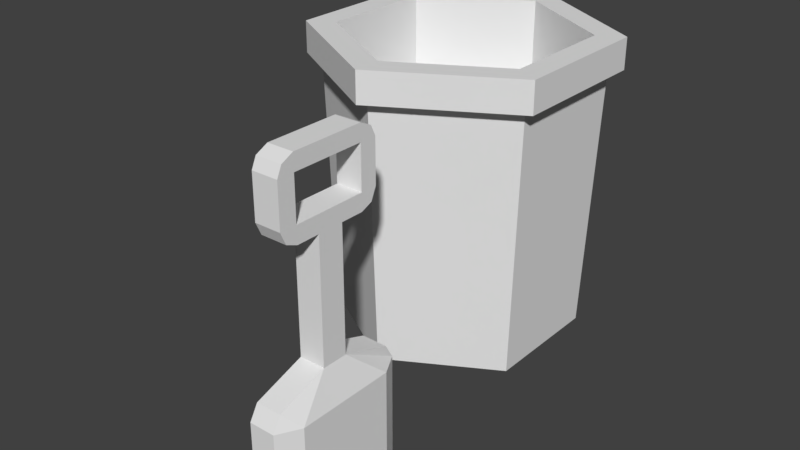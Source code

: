 # Source: pale_and_spade.blend  (saved by Blender 2.79.0; exported with 4.5.12 LTS)
import bpy
from mathutils import Matrix  # noqa: F401  (used for matrix-valued properties, if any)

bpy.ops.wm.read_factory_settings(use_empty=True)
scene = bpy.context.scene
scene.name = 'Scene'

# ---- collections
col_collection_1 = bpy.data.collections.new('Collection 1'); scene.collection.children.link(col_collection_1)

# ---- materials (node trees are filled in below, after node groups)
mat_beach_objects = bpy.data.materials.new('beach_objects')
mat_beach_objects.alpha_threshold = 0.0
mat_beach_objects.use_transparent_shadow = False
mat_beach_objects.roughness = 0.5
mat_beach_objects.line_color = (0.0, 0.0, 0.0, 1.0)

# ---- material node trees

# ---- world
world_world = bpy.data.worlds.new('World'); scene.world = world_world
world_world.color = (0.05088, 0.05088, 0.05088)
world_world.use_sun_shadow = False
world_world.sun_shadow_jitter_overblur = 0.0
world_world.cycles.sampling_method = 'MANUAL'

# ---- meshes
me_pale_and_spade = bpy.data.meshes.new('pale_and_spade')
me_pale_and_spade.from_pydata([(0.0, 0.662, 0.3769), (0.3562, 0.4563, 0.3769), (0.0, 0.5934, -0.365), (0.0, 0.6217, 0.3769), (0.2968, 0.422, -0.365), (0.3213, 0.4362, 0.3769), (0.2968, 0.07939, -0.365), (0.3213, 0.06524, 0.3769), (0.0, -0.09194, -0.365), (0.0, -0.1202, 0.3769), (-0.2968, 0.07939, -0.365), (-0.3213, 0.06524, 0.3769), (-0.2968, 0.422, -0.365), (-0.3213, 0.4362, 0.3769), (0.3562, 0.04509, 0.3769), (0.0, -0.1605, 0.3769), (-0.3562, 0.04509, 0.3769), (-0.3562, 0.4563, 0.3769), (0.0, 0.662, 0.4634), (-0.3562, 0.4563, 0.4634), (-0.3562, 0.04509, 0.4634), (0.0, -0.1605, 0.4634), (0.3562, 0.04509, 0.4634), (0.3562, 0.4563, 0.4634), (0.0, 0.5823, 0.4634), (-0.2871, 0.4165, 0.4634), (-0.2871, 0.08495, 0.4634), (0.0, -0.08082, 0.4634), (0.2871, 0.08495, 0.4634), (0.2871, 0.4165, 0.4634), (0.0, 0.5823, 0.2024), (-0.2871, 0.4165, 0.2024), (-0.2871, 0.08495, 0.2024), (0.0, -0.08082, 0.2024), (0.2871, 0.08495, 0.2024), (0.2871, 0.4165, 0.2024), (0.1265, -0.4997, -0.09452), (0.1265, -0.4997, 0.2401), (0.1265, -0.4285, -0.09452), (0.1265, -0.4285, 0.2401), (0.1976, -0.4997, -0.09452), (0.1976, -0.4997, 0.2401), (0.1976, -0.4285, -0.09452), (0.1976, -0.4285, 0.2401), (0.1265, -0.563, 0.2864), (0.1265, -0.3652, 0.2401), (0.1976, -0.3652, 0.2401), (0.1976, -0.563, 0.2401), (0.1265, -0.563, 0.2401), (0.1265, -0.3652, 0.2864), (0.1976, -0.3652, 0.2864), (0.1976, -0.563, 0.2864), (0.1265, -0.3338, 0.253), (0.1976, -0.3338, 0.253), (0.1976, -0.5944, 0.253), (0.1265, -0.5944, 0.253), (0.1265, -0.3188, 0.2864), (0.1976, -0.3188, 0.2864), (0.1976, -0.6093, 0.2864), (0.1265, -0.6093, 0.2864), (0.1265, -0.3652, 0.4028), (0.1976, -0.3652, 0.4028), (0.1976, -0.563, 0.4028), (0.1265, -0.563, 0.4028), (0.1265, -0.3188, 0.4028), (0.1976, -0.3188, 0.4028), (0.1976, -0.6093, 0.4028), (0.1265, -0.6093, 0.4028), (0.1265, -0.3652, 0.4473), (0.1976, -0.3652, 0.4473), (0.1976, -0.563, 0.4473), (0.1265, -0.563, 0.4473), (0.1265, -0.332, 0.4313), (0.1976, -0.332, 0.4313), (0.1976, -0.5962, 0.4313), (0.1265, -0.5962, 0.4313), (0.147, -0.3246, -0.1827), (0.147, -0.6035, -0.1827), (0.2308, -0.3268, -0.1827), (0.2308, -0.6014, -0.1827), (0.1976, -0.2895, -0.1421), (0.1265, -0.2895, -0.1421), (0.1265, -0.6387, -0.1421), (0.1976, -0.6387, -0.1421), (0.1976, -0.2662, -0.1827), (0.1265, -0.2662, -0.1827), (0.1265, -0.662, -0.1827), (0.1976, -0.662, -0.1827), (0.147, -0.3246, -0.4634), (0.147, -0.6035, -0.4634), (0.2308, -0.3268, -0.4634), (0.2308, -0.6014, -0.4634), (0.1976, -0.2662, -0.4634), (0.1265, -0.2662, -0.4634), (0.1265, -0.662, -0.4634), (0.1976, -0.662, -0.4634)], [], [(14, 1, 23, 22), (5, 3, 0, 1), (2, 3, 5, 4), (1, 0, 18, 23), (3, 13, 17, 0), (4, 5, 7, 6), (17, 16, 20, 19), (7, 5, 1, 14), (6, 7, 9, 8), (22, 23, 29, 28), (13, 11, 16, 17), (8, 9, 11, 10), (11, 9, 15, 16), (16, 15, 21, 20), (10, 11, 13, 12), (15, 14, 22, 21), (9, 7, 14, 15), (12, 13, 3, 2), (36, 37, 39, 38), (0, 17, 19, 18), (27, 28, 34, 33), (20, 21, 27, 26), (18, 19, 25, 24), (23, 18, 24, 29), (21, 22, 28, 27), (19, 20, 26, 25), (35, 30, 31, 32, 33, 34), (25, 26, 32, 31), (28, 29, 35, 34), (26, 27, 33, 32), (24, 25, 31, 30), (29, 24, 30, 35), (38, 39, 43, 42), (42, 43, 41, 40), (40, 41, 37, 36), (40, 36, 82, 83), (41, 43, 50, 51), (50, 49, 44, 51), (39, 37, 44, 49), (41, 51, 47), (39, 49, 45), (48, 47, 54, 55), (51, 44, 63, 62), (37, 41, 47, 48), (44, 37, 48), (50, 43, 46), (43, 39, 45, 46), (55, 54, 58, 59), (53, 52, 56, 57), (44, 48, 55, 59), (50, 46, 53, 57), (58, 51, 62, 66), (46, 45, 52, 53), (45, 49, 56, 52), (47, 51, 58, 54), (65, 64, 72, 73), (63, 67, 75, 71), (56, 49, 60, 64), (59, 58, 66, 67), (44, 59, 67, 63), (49, 50, 61, 60), (50, 57, 65, 61), (57, 56, 64, 65), (70, 71, 75, 74), (68, 69, 73, 72), (68, 71, 70, 69), (64, 60, 68, 72), (66, 62, 70, 74), (67, 66, 74, 75), (60, 61, 62, 63), (61, 65, 73, 69), (69, 70, 62, 61), (63, 71, 68, 60), (85, 84, 92, 93), (86, 77, 89, 94), (36, 38, 76, 77), (42, 40, 79, 78), (83, 82, 86, 87), (81, 80, 84, 85), (42, 78, 84, 80), (36, 77, 86, 82), (38, 42, 80, 81), (76, 38, 81, 85), (79, 40, 83, 87), (79, 87, 95, 91), (84, 78, 90, 92), (78, 79, 91, 90), (77, 76, 88, 89), (87, 86, 94, 95), (76, 85, 93, 88)])
_uv = me_pale_and_spade.uv_layers.new(name='UVMap')
_uv.uv.foreach_set('vector', [0.9246, 0.9149, 0.9923, 0.9138, 0.9912, 0.9322, 0.9249, 0.9283, 0.64, 0.8989, 0.701, 0.9051, 0.7005, 0.9099, 0.6365, 0.9036, 0.7079, 0.787, 0.701, 0.9051, 0.64, 0.8989, 0.6572, 0.7812, 0.6365, 0.9036, 0.7005, 0.9099, 0.7005, 0.9229, 0.6345, 0.9214, 0.701, 0.9051, 0.7561, 0.9068, 0.7558, 0.9119, 0.7005, 0.9099, 0.9721, 0.7812, 0.9881, 0.9068, 0.9247, 0.9089, 0.914, 0.7874, 0.7558, 0.9119, 0.8114, 0.9132, 0.8117, 0.9269, 0.756, 0.9255, 0.9247, 0.9089, 0.9881, 0.9068, 0.9923, 0.9138, 0.9246, 0.9149, 0.914, 0.7874, 0.9247, 0.9089, 0.8676, 0.9086, 0.8618, 0.7905, 0.9249, 0.9283, 0.9912, 0.9322, 0.984, 0.9426, 0.9241, 0.9386, 0.7561, 0.9068, 0.8116, 0.908, 0.8114, 0.9132, 0.7558, 0.9119, 0.8618, 0.7905, 0.8676, 0.9086, 0.8116, 0.908, 0.81, 0.7913, 0.8116, 0.908, 0.8676, 0.9086, 0.8674, 0.9139, 0.8114, 0.9132, 0.8114, 0.9132, 0.8674, 0.9139, 0.868, 0.9277, 0.8117, 0.9269, 0.81, 0.7913, 0.8116, 0.908, 0.7561, 0.9068, 0.7587, 0.7902, 0.8674, 0.9139, 0.9246, 0.9149, 0.9249, 0.9283, 0.868, 0.9277, 0.8676, 0.9086, 0.9247, 0.9089, 0.9246, 0.9149, 0.8674, 0.9139, 0.7587, 0.7902, 0.7561, 0.9068, 0.701, 0.9051, 0.7079, 0.787, 0.8145, 0.7191, 0.9247, 0.7191, 0.9247, 0.6957, 0.8145, 0.6957, 0.7005, 0.9099, 0.7558, 0.9119, 0.756, 0.9255, 0.7005, 0.9229, 0.8673, 0.9388, 0.9241, 0.9386, 0.9208, 0.9851, 0.8645, 0.9829, 0.8117, 0.9269, 0.868, 0.9277, 0.8673, 0.9388, 0.8109, 0.938, 0.7005, 0.9229, 0.756, 0.9255, 0.7551, 0.9365, 0.6996, 0.9349, 0.6345, 0.9214, 0.7005, 0.9229, 0.6996, 0.9349, 0.6421, 0.9355, 0.868, 0.9277, 0.9249, 0.9283, 0.9241, 0.9386, 0.8673, 0.9388, 0.756, 0.9255, 0.8117, 0.9269, 0.8109, 0.938, 0.7551, 0.9365, 0.1766, 0.7919, 0.2293, 0.8832, 0.1766, 0.9745, 0.07115, 0.9745, 0.01844, 0.8832, 0.07115, 0.7919, 0.7551, 0.9365, 0.8109, 0.938, 0.8083, 0.9813, 0.7524, 0.9796, 0.9241, 0.9386, 0.984, 0.9426, 0.9805, 0.9895, 0.9208, 0.9851, 0.8109, 0.938, 0.8673, 0.9388, 0.8645, 0.9829, 0.8083, 0.9813, 0.6996, 0.9349, 0.7551, 0.9365, 0.7524, 0.9796, 0.6971, 0.978, 0.6421, 0.9355, 0.6996, 0.9349, 0.6971, 0.978, 0.642, 0.9772, 0.8145, 0.6957, 0.9247, 0.6957, 0.9247, 0.6957, 0.8145, 0.6957, 0.8145, 0.6957, 0.9247, 0.6957, 0.9247, 0.7191, 0.8145, 0.7191, 0.8145, 0.7191, 0.9247, 0.7191, 0.9247, 0.7191, 0.8145, 0.7191, 0.8145, 0.7191, 0.8145, 0.7191, 0.7988, 0.7649, 0.7988, 0.7649, 0.9247, 0.7191, 0.9247, 0.6957, 0.9399, 0.6748, 0.9399, 0.7399, 0.9399, 0.6748, 0.9399, 0.6748, 0.9399, 0.7399, 0.9399, 0.7399, 0.9247, 0.6957, 0.9247, 0.7191, 0.9399, 0.7399, 0.9399, 0.6748, 0.9247, 0.7191, 0.9399, 0.7399, 0.9247, 0.7399, 0.9247, 0.6957, 0.9399, 0.6748, 0.9247, 0.6748, 0.9247, 0.7399, 0.9247, 0.7399, 0.929, 0.7503, 0.929, 0.7503, 0.9399, 0.7399, 0.9399, 0.7399, 0.9783, 0.7399, 0.9783, 0.7399, 0.9247, 0.7191, 0.9247, 0.7191, 0.9247, 0.7399, 0.9247, 0.7399, 0.9399, 0.7399, 0.9247, 0.7191, 0.9247, 0.7399, 0.9399, 0.6748, 0.9247, 0.6957, 0.9247, 0.6748, 0.9247, 0.6957, 0.9247, 0.6957, 0.9247, 0.6748, 0.9247, 0.6748, 0.929, 0.7503, 0.929, 0.7503, 0.9399, 0.7552, 0.9399, 0.7552, 0.929, 0.6645, 0.929, 0.6645, 0.9399, 0.6596, 0.9399, 0.6596, 0.9399, 0.7399, 0.9247, 0.7399, 0.929, 0.7503, 0.9399, 0.7552, 0.9399, 0.6748, 0.9247, 0.6748, 0.929, 0.6645, 0.9399, 0.6596, 0.9399, 0.7552, 0.9399, 0.7399, 0.9783, 0.7399, 0.9783, 0.7552, 0.9247, 0.6748, 0.9247, 0.6748, 0.929, 0.6645, 0.929, 0.6645, 0.9247, 0.6748, 0.9399, 0.6748, 0.9399, 0.6596, 0.929, 0.6645, 0.9247, 0.7399, 0.9399, 0.7399, 0.9399, 0.7552, 0.929, 0.7503, 0.9783, 0.6596, 0.9783, 0.6596, 0.9877, 0.6639, 0.9877, 0.6639, 0.9783, 0.7399, 0.9783, 0.7552, 0.9877, 0.7509, 0.9929, 0.7399, 0.9399, 0.6596, 0.9399, 0.6748, 0.9783, 0.6748, 0.9783, 0.6596, 0.9399, 0.7552, 0.9399, 0.7552, 0.9783, 0.7552, 0.9783, 0.7552, 0.9399, 0.7399, 0.9399, 0.7552, 0.9783, 0.7552, 0.9783, 0.7399, 0.9399, 0.6748, 0.9399, 0.6748, 0.9783, 0.6748, 0.9783, 0.6748, 0.9399, 0.6748, 0.9399, 0.6596, 0.9783, 0.6596, 0.9783, 0.6748, 0.9399, 0.6596, 0.9399, 0.6596, 0.9783, 0.6596, 0.9783, 0.6596, 0.9929, 0.7399, 0.9929, 0.7399, 0.9877, 0.7509, 0.9877, 0.7509, 0.9929, 0.6748, 0.9929, 0.6748, 0.9877, 0.6639, 0.9877, 0.6639, 0.9929, 0.6748, 0.9929, 0.7399, 0.9929, 0.7399, 0.9929, 0.6748, 0.9783, 0.6596, 0.9783, 0.6748, 0.9929, 0.6748, 0.9877, 0.6639, 0.9783, 0.7552, 0.9783, 0.7399, 0.9929, 0.7399, 0.9877, 0.7509, 0.9783, 0.7552, 0.9783, 0.7552, 0.9877, 0.7509, 0.9877, 0.7509, 0.9783, 0.6748, 0.9783, 0.6748, 0.9783, 0.7399, 0.9783, 0.7399, 0.9783, 0.6748, 0.9783, 0.6596, 0.9877, 0.6639, 0.9929, 0.6748, 0.9929, 0.6748, 0.9929, 0.7399, 0.9783, 0.7399, 0.9783, 0.6748, 0.9783, 0.7399, 0.9929, 0.7399, 0.9929, 0.6748, 0.9783, 0.6748, 0.7855, 0.6422, 0.7855, 0.6422, 0.6931, 0.6422, 0.6931, 0.6422, 0.7855, 0.7725, 0.7855, 0.7533, 0.6931, 0.7533, 0.6931, 0.7725, 0.8145, 0.7191, 0.8145, 0.6957, 0.7855, 0.6615, 0.7855, 0.7533, 0.8145, 0.6957, 0.8145, 0.7191, 0.7855, 0.7526, 0.7855, 0.6622, 0.7988, 0.7649, 0.7988, 0.7649, 0.7855, 0.7725, 0.7855, 0.7725, 0.7988, 0.6499, 0.7988, 0.6499, 0.7855, 0.6422, 0.7855, 0.6422, 0.8145, 0.6957, 0.7855, 0.6622, 0.7855, 0.6422, 0.7988, 0.6499, 0.8145, 0.7191, 0.7855, 0.7533, 0.7855, 0.7725, 0.7988, 0.7649, 0.8145, 0.6957, 0.8145, 0.6957, 0.7988, 0.6499, 0.7988, 0.6499, 0.7855, 0.6615, 0.8145, 0.6957, 0.7988, 0.6499, 0.7855, 0.6422, 0.7855, 0.7526, 0.8145, 0.7191, 0.7988, 0.7649, 0.7855, 0.7725, 0.7855, 0.7526, 0.7855, 0.7725, 0.6931, 0.7725, 0.6931, 0.7526, 0.7855, 0.6422, 0.7855, 0.6622, 0.6931, 0.6622, 0.6931, 0.6422, 0.7855, 0.6622, 0.7855, 0.7526, 0.6931, 0.7526, 0.6931, 0.6622, 0.7855, 0.7533, 0.7855, 0.6615, 0.6931, 0.6615, 0.6931, 0.7533, 0.7855, 0.7725, 0.7855, 0.7725, 0.6931, 0.7725, 0.6931, 0.7725, 0.7855, 0.6615, 0.7855, 0.6422, 0.6931, 0.6422, 0.6931, 0.6615])
me_pale_and_spade.materials.append(mat_beach_objects)
me_pale_and_spade.use_remesh_preserve_volume = False
me_pale_and_spade.use_remesh_preserve_attributes = False
me_pale_and_spade.use_mirror_vertex_groups = False
me_pale_and_spade.use_paint_bone_selection = False
me_pale_and_spade.use_paint_mask = True
me_pale_and_spade.update()

# ---- objects
ob_pale_and_spade = bpy.data.objects.new('pale_and_spade', me_pale_and_spade)

# ---- transforms, parenting, visibility, modifiers, constraints
ob_pale_and_spade.location = (0.0, 0.0, 0.0)
ob_pale_and_spade.lock_rotations_4d = False
ob_pale_and_spade.empty_display_type = 'ARROWS'
ob_pale_and_spade.lineart.crease_threshold = 0.0

# ---- collection membership
col_collection_1.objects.link(ob_pale_and_spade)

# ---- scene / render settings (as saved in the file)
scene.frame_start = 1; scene.frame_end = 250; scene.frame_set(1)
scene.render.engine = 'BLENDER_EEVEE_NEXT'
scene.render.resolution_percentage = 50
scene.render.dither_intensity = 0.0
scene.cycles.use_denoising = False
scene.cycles.samples = 128
scene.cycles.sampling_pattern = 'TABULATED_SOBOL'
scene.cycles.use_adaptive_sampling = False
scene.cycles.use_light_tree = False
scene.cycles.blur_glossy = 0.0
scene.cycles.sample_clamp_indirect = 0.0
scene.view_settings.view_transform = 'Standard'
bpy.context.view_layer.update()

# ---- added for rendering (the .blend has no active camera and no usable light): camera, sun
cam_auto = bpy.data.cameras.new('AutoCamera')
cam_auto.lens = 50.0
cam_auto.sensor_width = 36.0
cam_auto.clip_end = 1000.0
ob_auto_camera = bpy.data.objects.new('AutoCamera', cam_auto)
scene.collection.objects.link(ob_auto_camera)
ob_auto_camera.location = (1.63402, -1.96082, 1.30721)
ob_auto_camera.rotation_euler = (1.09748, -7.21219e-08, 0.694738)
scene.camera = ob_auto_camera
light_auto_sun = bpy.data.lights.new('AutoSun', 'SUN')
light_auto_sun.energy = 3.0
light_auto_sun.angle = 0.0523599
ob_auto_sun = bpy.data.objects.new('AutoSun', light_auto_sun)
scene.collection.objects.link(ob_auto_sun)
ob_auto_sun.rotation_euler = (0.872665, 0.174533, 0.523599)
bpy.context.view_layer.update()
